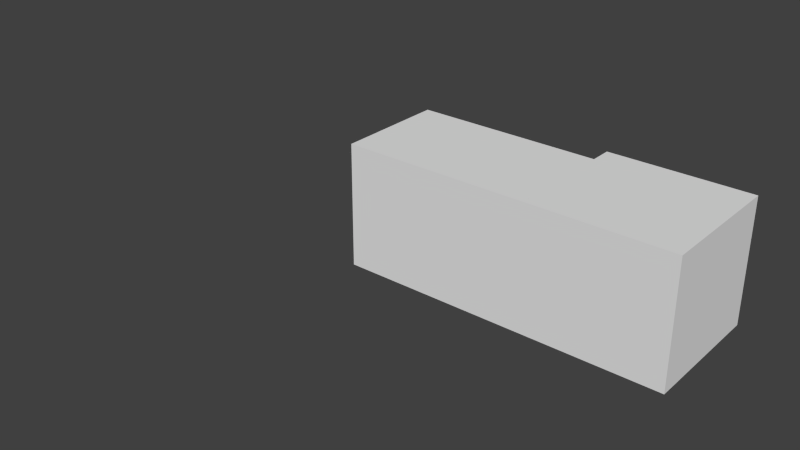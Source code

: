 # Source: house02.blend  (saved by Blender 2.76.0; exported with 4.5.12 LTS)
import bpy
from mathutils import Matrix  # noqa: F401  (used for matrix-valued properties, if any)

bpy.ops.wm.read_factory_settings(use_empty=True)
scene = bpy.context.scene
scene.name = 'Scene'

# ---- collections
col_collection_1 = bpy.data.collections.new('Collection 1'); scene.collection.children.link(col_collection_1)
col_collection_2 = bpy.data.collections.new('Collection 2'); scene.collection.children.link(col_collection_2)
col_collection_2.hide_render = True
col_collection_2.hide_viewport = True
col_collection_3 = bpy.data.collections.new('Collection 3'); scene.collection.children.link(col_collection_3)
col_collection_3.hide_render = True
col_collection_3.hide_viewport = True

# ---- materials (node trees are filled in below, after node groups)
mat_material = bpy.data.materials.new('Material')
mat_material.alpha_threshold = 0.0
mat_material.use_transparent_shadow = False
mat_material.roughness = 0.5
mat_material.line_color = (0.0, 0.0, 0.0, 1.0)

# ---- material node trees

# ---- world
world_world = bpy.data.worlds.new('World'); scene.world = world_world
world_world.color = (0.05088, 0.05088, 0.05088)
world_world.use_sun_shadow = False
world_world.sun_shadow_jitter_overblur = 0.0
world_world.cycles.sampling_method = 'MANUAL'
world_world.cycles.sample_map_resolution = 256

# ---- meshes
me_cube = bpy.data.meshes.new('Cube')
me_cube.from_pydata([(1.0, 1.0, 0.0), (1.0, -1.0, 0.0), (-0.5447, -1.0, 0.0), (-0.5447, 1.0, 0.0), (1.0, 1.0, 2.0), (1.0, -1.0, 2.0), (-0.5447, -1.0, 2.0), (-0.5447, 1.0, 2.0), (0.3333, 1.0, 0.0), (-0.3333, 1.0, 0.0), (0.3333, -1.0, 0.0), (-0.3333, -1.0, 0.0), (0.3333, 1.0, 2.0), (-0.3333, 1.0, 2.0), (0.3333, -1.0, 2.0), (-0.3333, -1.0, 2.0), (1.0, 1.0, 0.0), (1.0, 1.0, 2.0), (0.3333, 1.0, 0.0), (0.3333, 1.0, 2.0), (1.0, 36.04, 3.492e-08), (1.0, 36.04, 2.0), (0.3333, 36.04, 3.492e-08), (0.3333, 36.04, 2.0), (-0.3333, 29.89, 0.0), (-0.5447, 29.89, 0.0), (-0.5447, 29.89, 2.0), (-0.3333, 29.89, 2.0), (0.3333, 29.89, 0.0), (0.3333, 29.89, 2.0), (1.0, 1.0, 1.0), (1.0, -1.0, 1.0), (-0.5447, -1.0, 1.0), (-0.5447, 1.0, 1.0), (0.3333, 1.0, 1.0), (0.3333, -1.0, 1.0), (-0.3333, -1.0, 1.0), (1.0, 1.0, 1.0), (0.3333, 1.0, 1.0), (1.0, 36.04, 1.0), (0.3333, 36.04, 1.0), (-0.5447, 29.89, 1.0), (0.3333, 29.89, 1.0), (0.8667, 1.0, 0.0), (0.7333, 1.0, 0.0), (0.6, 1.0, 0.0), (0.4667, 1.0, 0.0), (0.8667, -1.0, 0.0), (0.7333, -1.0, 0.0), (0.6, -1.0, 0.0), (0.4667, -1.0, 0.0), (0.8667, 1.0, 2.0), (0.7333, 1.0, 2.0), (0.6, 1.0, 2.0), (0.4667, 1.0, 2.0), (0.8667, -1.0, 2.0), (0.7333, -1.0, 2.0), (0.6, -1.0, 2.0), (0.4667, -1.0, 2.0), (0.8667, 1.0, 0.0), (0.7333, 1.0, 0.0), (0.6, 1.0, 0.0), (0.4667, 1.0, 0.0), (0.8667, 1.0, 2.0), (0.7333, 1.0, 2.0), (0.6, 1.0, 2.0), (0.4667, 1.0, 2.0), (0.8667, 36.04, 3.492e-08), (0.7333, 36.04, 3.492e-08), (0.6, 36.04, 3.492e-08), (0.4667, 36.04, 3.492e-08), (0.8667, 36.04, 2.0), (0.7333, 36.04, 2.0), (0.6, 36.04, 2.0), (0.4667, 36.04, 2.0), (0.8667, 36.04, 1.0), (0.7333, 36.04, 1.0), (0.6, 36.04, 1.0), (0.4667, 36.04, 1.0), (0.8667, -1.0, 1.0), (0.7333, -1.0, 1.0), (0.6, -1.0, 1.0), (0.4667, -1.0, 1.0)], [], [(9, 11, 2, 3), (13, 7, 6, 15), (30, 4, 5, 31), (36, 15, 6, 32), (32, 6, 7, 33), (42, 41, 26, 27, 29), (34, 12, 19, 38), (7, 13, 27, 26), (82, 58, 14, 35), (35, 14, 15, 36), (54, 12, 14, 58), (12, 13, 15, 14), (46, 50, 10, 8), (8, 10, 11, 9), (38, 19, 23, 40), (51, 4, 17, 63), (46, 8, 18, 62), (30, 0, 16, 37), (78, 70, 22, 40), (62, 18, 22, 70), (63, 17, 21, 71), (37, 16, 20, 39), (34, 8, 28, 42), (33, 7, 26, 41), (9, 3, 25, 24), (13, 12, 29, 27), (8, 9, 24, 28), (3, 33, 41, 25), (12, 34, 42, 29), (17, 37, 39, 21), (74, 78, 40, 23), (4, 30, 37, 17), (18, 38, 40, 22), (10, 35, 36, 11), (50, 82, 35, 10), (8, 34, 38, 18), (24, 25, 41, 42, 28), (2, 32, 33, 3), (11, 36, 32, 2), (0, 30, 31, 1), (1, 31, 79, 47), (47, 79, 80, 48), (48, 80, 81, 49), (49, 81, 82, 50), (21, 39, 75, 71), (71, 75, 76, 72), (72, 76, 77, 73), (73, 77, 78, 74), (19, 66, 74, 23), (66, 65, 73, 74), (65, 64, 72, 73), (64, 63, 71, 72), (16, 59, 67, 20), (59, 60, 68, 67), (60, 61, 69, 68), (61, 62, 70, 69), (39, 20, 67, 75), (75, 67, 68, 76), (76, 68, 69, 77), (77, 69, 70, 78), (0, 43, 59, 16), (43, 44, 60, 59), (44, 45, 61, 60), (45, 46, 62, 61), (12, 54, 66, 19), (54, 53, 65, 66), (53, 52, 64, 65), (52, 51, 63, 64), (0, 1, 47, 43), (43, 47, 48, 44), (44, 48, 49, 45), (45, 49, 50, 46), (4, 51, 55, 5), (51, 52, 56, 55), (52, 53, 57, 56), (53, 54, 58, 57), (31, 5, 55, 79), (79, 55, 56, 80), (80, 56, 57, 81), (81, 57, 58, 82)])
me_cube.materials.append(mat_material)
me_cube.use_remesh_preserve_volume = False
me_cube.use_remesh_preserve_attributes = False
me_cube.use_mirror_vertex_groups = False
me_cube.update()
me_cube_002 = bpy.data.meshes.new('Cube.002')
me_cube_002.from_pydata([(-21.66, -3.322, 0.0), (-21.66, -9.378, 0.432), (-21.66, -1.907e-06, 0.0), (-21.66, -1.907e-06, 0.432), (-1.954, -9.378, 0.432), (-1.954, -1.907e-06, 0.432), (-10.83, -3.322, 0.0), (-21.66, -3.322, 0.0), (-21.66, -4.689, 0.0), (-21.66, -9.378, 0.432), (-9.537e-07, -4.689, 0.0), (-21.66, -3.322, 0.0), (-21.66, -1.907e-06, 0.432), (-6.571, -4.689, 4.097), (-13.72, -4.689, 4.097), (-21.66, -1.907e-06, 0.0), (-21.66, -4.689, 0.0), (-9.537e-07, -4.689, 0.0), (-21.66, -3.322, 0.0), (-21.66, -9.378, 0.432), (-21.66, -4.689, 0.0), (-9.537e-07, -4.689, 0.0), (-21.66, -1.907e-06, 0.432), (-21.66, -1.907e-06, 0.0), (-21.66, -3.322, 0.0), (-21.66, -9.378, 0.432), (-21.66, -4.689, 0.0), (-9.537e-07, -4.689, 0.0), (-21.66, -1.907e-06, 0.432), (-21.66, -1.907e-06, 0.0), (-21.66, -3.322, 0.432), (-1.955, -3.322, 0.0), (-9.537e-07, -4.689, 0.0), (-1.955, -1.907e-06, 0.0), (-1.955, -1.907e-06, 0.432), (-21.66, -1.907e-06, 0.432), (-21.66, -1.907e-06, 0.0), (-1.955, -3.322, 0.432)], [(8, 16), (24, 36), (20, 16), (17, 10), (26, 20), (21, 17), (32, 27), (21, 27)], [(35, 34, 33, 36), (13, 5, 3, 14), (13, 14, 1, 4), (14, 3, 1), (2, 24, 11, 30, 35, 36, 29, 23, 15), (31, 33, 34, 37), (6, 31, 37, 30, 11, 24, 18, 7, 0), (1, 3, 12, 9), (29, 36, 33, 2, 15, 23), (33, 31, 6, 0, 24, 2, 36), (9, 12, 22, 19), (25, 30, 37, 34, 35, 28, 22, 12, 3, 5, 13, 4, 1, 9, 19), (19, 22, 28, 25), (25, 28, 35, 30)])
me_cube_002.use_remesh_preserve_volume = False
me_cube_002.use_remesh_preserve_attributes = False
me_cube_002.use_mirror_vertex_groups = False
me_cube_002.update()
me_cube_001 = bpy.data.meshes.new('Cube.001')
me_cube_001.from_pydata([(-21.66, -9.378, 0.0), (-21.66, -9.378, 0.432), (-21.66, -1.907e-06, 0.0), (-21.66, -1.907e-06, 0.432), (-9.537e-07, -9.378, 0.0), (-9.537e-07, -9.378, 0.432), (-9.537e-07, -1.907e-06, 0.0), (-9.537e-07, -1.907e-06, 0.432), (-10.83, -9.378, 0.0), (-21.66, -9.378, 0.0), (-21.66, -4.689, 0.0), (-21.66, -9.378, 0.432), (-9.537e-07, -4.689, 0.0), (-21.66, -9.378, 0.0), (-21.66, -1.907e-06, 0.432), (-6.571, -4.689, 4.097), (-13.72, -4.689, 4.097), (-21.66, -1.907e-06, 0.0), (-21.66, -4.689, 0.0), (-9.537e-07, -1.907e-06, 0.432), (-9.537e-07, -1.907e-06, 0.0), (-9.537e-07, -9.378, 0.432), (-9.537e-07, -9.378, 0.0), (-9.537e-07, -4.689, 0.0), (-21.66, -9.378, 0.0), (-21.66, -9.378, 0.432), (-21.66, -4.689, 0.0), (-9.537e-07, -9.378, 0.0), (-9.537e-07, -4.689, 0.0), (-9.537e-07, -1.907e-06, 0.0), (-9.537e-07, -1.907e-06, 0.432), (-21.66, -1.907e-06, 0.432), (-21.66, -1.907e-06, 0.0), (-9.537e-07, -9.378, 0.432), (-21.66, -9.378, 0.0), (-21.66, -9.378, 0.432), (-21.66, -4.689, 0.0), (-9.537e-07, -9.378, 0.0), (-9.537e-07, -4.689, 0.0), (-9.537e-07, -1.907e-06, 0.0), (-9.537e-07, -1.907e-06, 0.432), (-21.66, -1.907e-06, 0.432), (-21.66, -1.907e-06, 0.0), (-9.537e-07, -9.378, 0.432), (-21.66, -9.378, 0.432), (-9.537e-07, -9.378, 0.0), (-9.537e-07, -4.689, 0.0), (-9.537e-07, -1.907e-06, 0.0), (-9.537e-07, -1.907e-06, 0.432), (-21.66, -1.907e-06, 0.432), (-21.66, -1.907e-06, 0.0), (-9.537e-07, -9.378, 0.432)], [(4, 42)], [(17, 18, 26, 32), (10, 0, 9, 18), (6, 2, 17, 20), (49, 48, 47, 50), (15, 7, 3, 16), (15, 5, 7), (2, 10, 18, 17), (48, 51, 45, 46, 47), (14, 19, 30, 31), (18, 9, 24, 26), (15, 16, 1, 5), (16, 3, 1), (3, 7, 19, 14), (7, 5, 21, 19), (12, 6, 20, 23), (5, 1, 11, 21), (4, 12, 23, 22), (37, 45, 51, 44, 13, 34, 24, 9, 0, 8, 4, 22, 27), (1, 3, 14, 11), (27, 28, 38, 37), (29, 32, 42, 39), (26, 24, 34, 36), (30, 33, 43, 40), (21, 11, 25, 33), (23, 20, 29, 28), (19, 21, 33, 30), (20, 17, 32, 29), (22, 23, 28, 27), (11, 14, 31, 25), (38, 39, 47, 46), (41, 40, 48, 49), (25, 31, 41, 35), (31, 30, 40, 41), (28, 29, 39, 38), (32, 26, 36, 42), (33, 25, 35, 43), (36, 34, 13, 44, 49, 50, 42), (43, 35, 44, 51), (40, 43, 51, 48), (39, 42, 50, 47), (37, 38, 46, 45), (35, 41, 49, 44), (47, 45, 46), (34, 36, 42, 50, 47, 4, 45, 8, 0)])
me_cube_001.use_remesh_preserve_volume = False
me_cube_001.use_remesh_preserve_attributes = False
me_cube_001.use_mirror_vertex_groups = False
me_cube_001.update()
me_cube_013 = bpy.data.meshes.new('Cube.013')
me_cube_013.from_pydata([(-1.0, -1.0, 0.0), (-1.0, -1.0, 2.0), (-1.0, 1.0, 0.0), (-1.0, 1.0, 2.0), (1.0, -1.0, 0.0), (1.0, -1.0, 2.0), (1.0, 1.0, 0.0), (1.0, 1.0, 2.0)], [], [(1, 3, 2, 0), (3, 7, 6, 2), (7, 5, 4, 6), (5, 1, 0, 4), (0, 2, 6, 4), (5, 7, 3, 1)])
me_cube_013.use_remesh_preserve_volume = False
me_cube_013.use_remesh_preserve_attributes = False
me_cube_013.use_mirror_vertex_groups = False
me_cube_013.update()
me_cube_012 = bpy.data.meshes.new('Cube.012')
me_cube_012.from_pydata([(-1.0, -1.0, 0.0), (-1.0, -1.0, 2.0), (-1.0, 1.0, 0.0), (-1.0, 1.0, 2.0), (1.0, -1.0, 0.0), (1.0, -1.0, 2.0), (1.0, 1.0, 0.0), (1.0, 1.0, 2.0)], [], [(1, 3, 2, 0), (3, 7, 6, 2), (7, 5, 4, 6), (5, 1, 0, 4), (0, 2, 6, 4), (5, 7, 3, 1)])
me_cube_012.use_remesh_preserve_volume = False
me_cube_012.use_remesh_preserve_attributes = False
me_cube_012.use_mirror_vertex_groups = False
me_cube_012.update()
me_cube_011 = bpy.data.meshes.new('Cube.011')
me_cube_011.from_pydata([(-1.0, -1.0, 0.0), (-1.0, -1.0, 2.0), (-1.0, 1.0, 0.0), (-1.0, 1.0, 2.0), (1.0, -1.0, 0.0), (1.0, -1.0, 2.0), (1.0, 1.0, 0.0), (1.0, 1.0, 2.0)], [], [(1, 3, 2, 0), (3, 7, 6, 2), (7, 5, 4, 6), (5, 1, 0, 4), (0, 2, 6, 4), (5, 7, 3, 1)])
me_cube_011.use_remesh_preserve_volume = False
me_cube_011.use_remesh_preserve_attributes = False
me_cube_011.use_mirror_vertex_groups = False
me_cube_011.update()
me_cube_010 = bpy.data.meshes.new('Cube.010')
me_cube_010.from_pydata([(-1.0, -1.0, 0.0), (-1.0, -1.0, 2.0), (-1.0, 1.0, 0.0), (-1.0, 1.0, 2.0), (1.0, -1.0, 0.0), (1.0, -1.0, 2.0), (1.0, 1.0, 0.0), (1.0, 1.0, 2.0)], [], [(1, 3, 2, 0), (3, 7, 6, 2), (7, 5, 4, 6), (5, 1, 0, 4), (0, 2, 6, 4), (5, 7, 3, 1)])
me_cube_010.use_remesh_preserve_volume = False
me_cube_010.use_remesh_preserve_attributes = False
me_cube_010.use_mirror_vertex_groups = False
me_cube_010.update()
me_cube_009 = bpy.data.meshes.new('Cube.009')
me_cube_009.from_pydata([(-1.0, -1.0, 0.0), (-1.0, -1.0, 2.0), (-1.0, 1.0, 0.0), (-1.0, 1.0, 2.0), (1.0, -1.0, 0.0), (1.0, -1.0, 2.0), (1.0, 1.0, 0.0), (1.0, 1.0, 2.0)], [], [(1, 3, 2, 0), (3, 7, 6, 2), (7, 5, 4, 6), (5, 1, 0, 4), (0, 2, 6, 4), (5, 7, 3, 1)])
me_cube_009.use_remesh_preserve_volume = False
me_cube_009.use_remesh_preserve_attributes = False
me_cube_009.use_mirror_vertex_groups = False
me_cube_009.update()
me_cube_008 = bpy.data.meshes.new('Cube.008')
me_cube_008.from_pydata([(-1.0, -1.0, 0.0), (-1.0, -1.0, 2.0), (-1.0, 1.0, 0.0), (-1.0, 1.0, 2.0), (1.0, -1.0, 0.0), (1.0, -1.0, 2.0), (1.0, 1.0, 0.0), (1.0, 1.0, 2.0)], [], [(1, 3, 2, 0), (3, 7, 6, 2), (7, 5, 4, 6), (5, 1, 0, 4), (0, 2, 6, 4), (5, 7, 3, 1)])
me_cube_008.use_remesh_preserve_volume = False
me_cube_008.use_remesh_preserve_attributes = False
me_cube_008.use_mirror_vertex_groups = False
me_cube_008.update()
me_cube_007 = bpy.data.meshes.new('Cube.007')
me_cube_007.from_pydata([(-1.0, -1.0, 0.0), (-1.0, -1.0, 2.0), (-1.0, 1.0, 0.0), (-1.0, 1.0, 2.0), (1.0, -1.0, 0.0), (1.0, -1.0, 2.0), (1.0, 1.0, 0.0), (1.0, 1.0, 2.0)], [], [(1, 3, 2, 0), (3, 7, 6, 2), (7, 5, 4, 6), (5, 1, 0, 4), (0, 2, 6, 4), (5, 7, 3, 1)])
me_cube_007.use_remesh_preserve_volume = False
me_cube_007.use_remesh_preserve_attributes = False
me_cube_007.use_mirror_vertex_groups = False
me_cube_007.update()
me_cube_006 = bpy.data.meshes.new('Cube.006')
me_cube_006.from_pydata([(-1.0, -1.0, 0.0), (-1.0, -1.0, 2.0), (-1.0, 1.0, 0.0), (-1.0, 1.0, 2.0), (1.0, -1.0, 0.0), (1.0, -1.0, 2.0), (1.0, 1.0, 0.0), (1.0, 1.0, 2.0)], [], [(1, 3, 2, 0), (3, 7, 6, 2), (7, 5, 4, 6), (5, 1, 0, 4), (0, 2, 6, 4), (5, 7, 3, 1)])
me_cube_006.use_remesh_preserve_volume = False
me_cube_006.use_remesh_preserve_attributes = False
me_cube_006.use_mirror_vertex_groups = False
me_cube_006.update()
me_cube_005 = bpy.data.meshes.new('Cube.005')
me_cube_005.from_pydata([(-1.0, -1.0, 0.0), (-1.0, -1.0, 2.0), (-1.0, 1.0, 0.0), (-1.0, 1.0, 2.0), (1.0, -1.0, 0.0), (1.0, -1.0, 2.0), (1.0, 1.0, 0.0), (1.0, 1.0, 2.0)], [], [(1, 3, 2, 0), (3, 7, 6, 2), (7, 5, 4, 6), (5, 1, 0, 4), (0, 2, 6, 4), (5, 7, 3, 1)])
me_cube_005.use_remesh_preserve_volume = False
me_cube_005.use_remesh_preserve_attributes = False
me_cube_005.use_mirror_vertex_groups = False
me_cube_005.update()
me_cube_004 = bpy.data.meshes.new('Cube.004')
me_cube_004.from_pydata([(-1.0, -1.0, 0.0), (-1.0, -1.0, 2.0), (-1.0, 1.0, 0.0), (-1.0, 1.0, 2.0), (1.0, -1.0, 0.0), (1.0, -1.0, 2.0), (1.0, 1.0, 0.0), (1.0, 1.0, 2.0)], [], [(1, 3, 2, 0), (3, 7, 6, 2), (7, 5, 4, 6), (5, 1, 0, 4), (0, 2, 6, 4), (5, 7, 3, 1)])
me_cube_004.use_remesh_preserve_volume = False
me_cube_004.use_remesh_preserve_attributes = False
me_cube_004.use_mirror_vertex_groups = False
me_cube_004.update()
me_cube_003 = bpy.data.meshes.new('Cube.003')
me_cube_003.from_pydata([(-1.0, -1.0, 0.0), (-1.0, -1.0, 2.0), (-1.0, 1.0, 0.0), (-1.0, 1.0, 2.0), (1.0, -1.0, 0.0), (1.0, -1.0, 2.0), (1.0, 1.0, 0.0), (1.0, 1.0, 2.0)], [], [(1, 3, 2, 0), (3, 7, 6, 2), (7, 5, 4, 6), (5, 1, 0, 4), (0, 2, 6, 4), (5, 7, 3, 1)])
me_cube_003.use_remesh_preserve_volume = False
me_cube_003.use_remesh_preserve_attributes = False
me_cube_003.use_mirror_vertex_groups = False
me_cube_003.update()

# ---- objects
ob_house_volume = bpy.data.objects.new('house volume', me_cube)
ob_roof_001 = bpy.data.objects.new('roof.001', me_cube_002)
ob_roof = bpy.data.objects.new('roof', me_cube_001)
ob_cube_010 = bpy.data.objects.new('Cube.010', me_cube_013)
ob_cube_009 = bpy.data.objects.new('Cube.009', me_cube_012)
ob_cube_008 = bpy.data.objects.new('Cube.008', me_cube_011)
ob_cube_007 = bpy.data.objects.new('Cube.007', me_cube_010)
ob_cube_006 = bpy.data.objects.new('Cube.006', me_cube_009)
ob_cube_005 = bpy.data.objects.new('Cube.005', me_cube_008)
ob_cube_004 = bpy.data.objects.new('Cube.004', me_cube_007)
ob_cube_003 = bpy.data.objects.new('Cube.003', me_cube_006)
ob_cube_002 = bpy.data.objects.new('Cube.002', me_cube_005)
ob_cube_001 = bpy.data.objects.new('Cube.001', me_cube_004)
ob_cube = bpy.data.objects.new('Cube', me_cube_003)

# ---- transforms, parenting, visibility, modifiers, constraints
ob_house_volume.location = (-0.1954, -0.1528, -0.1025)
ob_house_volume.scale = (13.98, 0.236, 4.104)
ob_house_volume.lock_rotations_4d = False
ob_house_volume.empty_display_type = 'ARROWS'
ob_house_volume.lineart.crease_threshold = 0.0
ob_roof_001.location = (8.638, 9.116, 3.878)
ob_roof_001.scale = (0.8412, 1.016, 1.026)
ob_roof_001.lineart.crease_threshold = 0.0
ob_roof.location = (14.21, 8.747, 8.105)
ob_roof.scale = (1.026, 1.026, 1.026)
ob_roof.lineart.crease_threshold = 0.0
ob_cube_010.location = (-0.08553, 7.221, 3.0)
ob_cube_010.scale = (1.0, 0.25, 1.5)
ob_cube_010.lineart.crease_threshold = 0.0
ob_cube_009.location = (6.475, 7.221, 3.0)
ob_cube_009.scale = (2.5, 0.25, 1.5)
ob_cube_009.lineart.crease_threshold = 0.0
ob_cube_008.location = (6.475, 7.221, 3.0)
ob_cube_008.scale = (2.5, 0.25, 1.5)
ob_cube_008.lineart.crease_threshold = 0.0
ob_cube_007.location = (-6.288, 7.221, 3.0)
ob_cube_007.scale = (2.5, 0.25, 1.5)
ob_cube_007.lineart.crease_threshold = 0.0
ob_cube_006.location = (-0.9677, 9.91, 3.0)
ob_cube_006.rotation_euler = (0.0, 0.0, 1.571)
ob_cube_006.scale = (2.5, 0.25, 1.5)
ob_cube_006.lineart.crease_threshold = 0.0
ob_cube_005.location = (-6.953, 2.482, 3.0)
ob_cube_005.rotation_euler = (1.571, 0.0, 0.0)
ob_cube_005.scale = (2.0, 0.125, 1.0)
ob_cube_005.lineart.crease_threshold = 0.0
ob_cube_004.location = (4.925, 2.482, 3.0)
ob_cube_004.rotation_euler = (1.571, 0.0, 0.0)
ob_cube_004.scale = (4.0, 0.125, 1.0)
ob_cube_004.lineart.crease_threshold = 0.0
ob_cube_003.location = (4.925, 2.482, 3.0)
ob_cube_003.rotation_euler = (1.571, 0.0, 0.0)
ob_cube_003.scale = (4.0, 0.125, 1.0)
ob_cube_003.lineart.crease_threshold = 0.0
ob_cube_002.location = (0.0, 2.342, 1.483)
ob_cube_002.rotation_euler = (1.571, -0.5236, 0.0)
ob_cube_002.scale = (3.1, 0.125, 1.0)
ob_cube_002.lineart.crease_threshold = 0.0
ob_cube_001.location = (0.0, 12.41, 3.0)
ob_cube_001.rotation_euler = (1.571, 0.0, 0.0)
ob_cube_001.scale = (9.0, 0.125, 5.0)
ob_cube_001.lineart.crease_threshold = 0.0
ob_cube.location = (0.0, 0.0, 0.0)
ob_cube.scale = (9.0, 0.25, 3.0)
ob_cube.lineart.crease_threshold = 0.0

# ---- collection membership
col_collection_1.objects.link(ob_house_volume)
col_collection_2.objects.link(ob_roof_001)
col_collection_2.objects.link(ob_roof)
col_collection_3.objects.link(ob_cube_010)
col_collection_3.objects.link(ob_cube_009)
col_collection_3.objects.link(ob_cube_008)
col_collection_3.objects.link(ob_cube_007)
col_collection_3.objects.link(ob_cube_006)
col_collection_3.objects.link(ob_cube_005)
col_collection_3.objects.link(ob_cube_004)
col_collection_3.objects.link(ob_cube_003)
col_collection_3.objects.link(ob_cube_002)
col_collection_3.objects.link(ob_cube_001)
col_collection_3.objects.link(ob_cube)

# ---- scene / render settings (as saved in the file)
scene.frame_start = 1; scene.frame_end = 250; scene.frame_set(1)
scene.render.engine = 'BLENDER_EEVEE_NEXT'
scene.render.resolution_percentage = 50
scene.render.dither_intensity = 0.0
scene.cycles.use_denoising = False
scene.cycles.samples = 10
scene.cycles.sampling_pattern = 'TABULATED_SOBOL'
scene.cycles.light_sampling_threshold = 0.0
scene.cycles.use_adaptive_sampling = False
scene.cycles.use_light_tree = False
scene.cycles.blur_glossy = 0.0
scene.cycles.pixel_filter_type = 'GAUSSIAN'
scene.cycles.sample_clamp_indirect = 0.0
scene.view_settings.view_transform = 'Standard'
bpy.context.view_layer.update()

# ---- added for rendering (the .blend has no active camera and no usable light): camera, sun
cam_auto = bpy.data.cameras.new('AutoCamera')
cam_auto.lens = 50.0
cam_auto.sensor_width = 36.0
cam_auto.clip_end = 1000.0
ob_auto_camera = bpy.data.objects.new('AutoCamera', cam_auto)
scene.collection.objects.link(ob_auto_camera)
ob_auto_camera.location = (33.5104, -45.4466, 33.9568)
ob_auto_camera.rotation_euler = (1.09748, -7.21219e-08, 0.694738)
scene.camera = ob_auto_camera
light_auto_sun = bpy.data.lights.new('AutoSun', 'SUN')
light_auto_sun.energy = 3.0
light_auto_sun.angle = 0.0523599
ob_auto_sun = bpy.data.objects.new('AutoSun', light_auto_sun)
scene.collection.objects.link(ob_auto_sun)
ob_auto_sun.rotation_euler = (0.872665, 0.174533, 0.523599)
bpy.context.view_layer.update()
